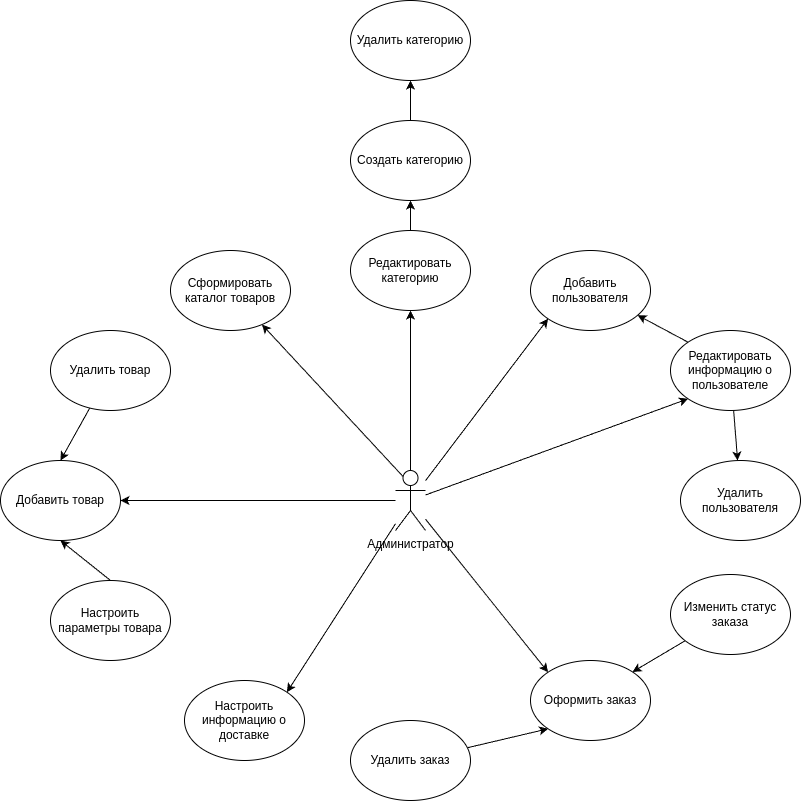

The diagram above was exported from draw.io. Its source (the exported page's mxGraphModel, read from the mxfile embedded in the PNG):
<mxGraphModel dx="1687" dy="2041" grid="1" gridSize="10" guides="1" tooltips="1" connect="1" arrows="1" fold="1" page="1" pageScale="1" pageWidth="827" pageHeight="1169" background="#ffffff" math="0" shadow="0">
  <root>
    <mxCell id="0" />
    <mxCell id="1" parent="0" />
    <mxCell id="pPL0LWzMKxug--E4vUVK-92" style="edgeStyle=none;rounded=0;orthogonalLoop=1;jettySize=auto;html=1;exitX=0.25;exitY=0.1;exitDx=0;exitDy=0;exitPerimeter=0;" edge="1" parent="1" source="pPL0LWzMKxug--E4vUVK-46" target="pPL0LWzMKxug--E4vUVK-91">
      <mxGeometry relative="1" as="geometry" />
    </mxCell>
    <mxCell id="pPL0LWzMKxug--E4vUVK-98" style="edgeStyle=none;rounded=0;orthogonalLoop=1;jettySize=auto;html=1;" edge="1" parent="1" source="pPL0LWzMKxug--E4vUVK-46" target="pPL0LWzMKxug--E4vUVK-77">
      <mxGeometry relative="1" as="geometry" />
    </mxCell>
    <mxCell id="pPL0LWzMKxug--E4vUVK-99" style="edgeStyle=none;rounded=0;orthogonalLoop=1;jettySize=auto;html=1;entryX=0;entryY=0;entryDx=0;entryDy=0;" edge="1" parent="1" source="pPL0LWzMKxug--E4vUVK-46" target="pPL0LWzMKxug--E4vUVK-72">
      <mxGeometry relative="1" as="geometry" />
    </mxCell>
    <mxCell id="pPL0LWzMKxug--E4vUVK-100" style="edgeStyle=none;rounded=0;orthogonalLoop=1;jettySize=auto;html=1;entryX=0.5;entryY=1;entryDx=0;entryDy=0;" edge="1" parent="1" source="pPL0LWzMKxug--E4vUVK-46" target="pPL0LWzMKxug--E4vUVK-78">
      <mxGeometry relative="1" as="geometry" />
    </mxCell>
    <mxCell id="pPL0LWzMKxug--E4vUVK-104" style="edgeStyle=none;rounded=0;orthogonalLoop=1;jettySize=auto;html=1;entryX=0;entryY=1;entryDx=0;entryDy=0;" edge="1" parent="1" source="pPL0LWzMKxug--E4vUVK-46" target="pPL0LWzMKxug--E4vUVK-103">
      <mxGeometry relative="1" as="geometry" />
    </mxCell>
    <mxCell id="pPL0LWzMKxug--E4vUVK-114" style="edgeStyle=none;rounded=0;orthogonalLoop=1;jettySize=auto;html=1;entryX=0;entryY=1;entryDx=0;entryDy=0;" edge="1" parent="1" source="pPL0LWzMKxug--E4vUVK-46" target="pPL0LWzMKxug--E4vUVK-111">
      <mxGeometry relative="1" as="geometry" />
    </mxCell>
    <mxCell id="pPL0LWzMKxug--E4vUVK-116" style="edgeStyle=none;rounded=0;orthogonalLoop=1;jettySize=auto;html=1;entryX=1;entryY=0;entryDx=0;entryDy=0;" edge="1" parent="1" source="pPL0LWzMKxug--E4vUVK-46" target="pPL0LWzMKxug--E4vUVK-86">
      <mxGeometry relative="1" as="geometry" />
    </mxCell>
    <mxCell id="pPL0LWzMKxug--E4vUVK-46" value="Администратор" style="shape=umlActor;verticalLabelPosition=bottom;verticalAlign=top;html=1;outlineConnect=0;" vertex="1" parent="1">
      <mxGeometry x="505" y="440" width="30" height="60" as="geometry" />
    </mxCell>
    <mxCell id="pPL0LWzMKxug--E4vUVK-72" value="Оформить заказ" style="ellipse;whiteSpace=wrap;html=1;" vertex="1" parent="1">
      <mxGeometry x="640" y="630" width="120" height="80" as="geometry" />
    </mxCell>
    <mxCell id="pPL0LWzMKxug--E4vUVK-95" value="" style="edgeStyle=none;rounded=0;orthogonalLoop=1;jettySize=auto;html=1;" edge="1" parent="1" source="pPL0LWzMKxug--E4vUVK-73" target="pPL0LWzMKxug--E4vUVK-94">
      <mxGeometry relative="1" as="geometry" />
    </mxCell>
    <mxCell id="pPL0LWzMKxug--E4vUVK-73" value="Создать категорию" style="ellipse;whiteSpace=wrap;html=1;" vertex="1" parent="1">
      <mxGeometry x="460" y="90" width="120" height="80" as="geometry" />
    </mxCell>
    <mxCell id="pPL0LWzMKxug--E4vUVK-77" value="Добавить&lt;span style=&quot;background-color: initial;&quot;&gt;&amp;nbsp;товар&lt;/span&gt;" style="ellipse;whiteSpace=wrap;html=1;" vertex="1" parent="1">
      <mxGeometry x="110" y="430" width="120" height="80" as="geometry" />
    </mxCell>
    <mxCell id="pPL0LWzMKxug--E4vUVK-119" style="edgeStyle=none;rounded=0;orthogonalLoop=1;jettySize=auto;html=1;" edge="1" parent="1" source="pPL0LWzMKxug--E4vUVK-78" target="pPL0LWzMKxug--E4vUVK-73">
      <mxGeometry relative="1" as="geometry" />
    </mxCell>
    <mxCell id="pPL0LWzMKxug--E4vUVK-78" value="Редактировать категорию" style="ellipse;whiteSpace=wrap;html=1;" vertex="1" parent="1">
      <mxGeometry x="460" y="200" width="120" height="80" as="geometry" />
    </mxCell>
    <mxCell id="pPL0LWzMKxug--E4vUVK-87" style="edgeStyle=none;rounded=0;orthogonalLoop=1;jettySize=auto;html=1;exitX=0.5;exitY=0;exitDx=0;exitDy=0;entryX=0.5;entryY=1;entryDx=0;entryDy=0;" edge="1" parent="1" source="pPL0LWzMKxug--E4vUVK-83" target="pPL0LWzMKxug--E4vUVK-77">
      <mxGeometry relative="1" as="geometry" />
    </mxCell>
    <mxCell id="pPL0LWzMKxug--E4vUVK-83" value="Настроить параметры товара" style="ellipse;whiteSpace=wrap;html=1;" vertex="1" parent="1">
      <mxGeometry x="160" y="550" width="120" height="80" as="geometry" />
    </mxCell>
    <mxCell id="pPL0LWzMKxug--E4vUVK-90" style="edgeStyle=none;rounded=0;orthogonalLoop=1;jettySize=auto;html=1;entryX=0.5;entryY=0;entryDx=0;entryDy=0;" edge="1" parent="1" source="pPL0LWzMKxug--E4vUVK-84" target="pPL0LWzMKxug--E4vUVK-77">
      <mxGeometry relative="1" as="geometry" />
    </mxCell>
    <mxCell id="pPL0LWzMKxug--E4vUVK-84" value="Удалить товар" style="ellipse;whiteSpace=wrap;html=1;" vertex="1" parent="1">
      <mxGeometry x="160" y="300" width="120" height="80" as="geometry" />
    </mxCell>
    <mxCell id="pPL0LWzMKxug--E4vUVK-86" value="Настроить информацию о доставке" style="ellipse;whiteSpace=wrap;html=1;" vertex="1" parent="1">
      <mxGeometry x="294" y="650" width="120" height="80" as="geometry" />
    </mxCell>
    <mxCell id="pPL0LWzMKxug--E4vUVK-91" value="Сформировать каталог товаров" style="ellipse;whiteSpace=wrap;html=1;" vertex="1" parent="1">
      <mxGeometry x="280" y="220" width="120" height="80" as="geometry" />
    </mxCell>
    <mxCell id="pPL0LWzMKxug--E4vUVK-94" value="Удалить категорию" style="ellipse;whiteSpace=wrap;html=1;" vertex="1" parent="1">
      <mxGeometry x="460" y="-30" width="120" height="80" as="geometry" />
    </mxCell>
    <mxCell id="pPL0LWzMKxug--E4vUVK-103" value="Добавить пользователя" style="ellipse;whiteSpace=wrap;html=1;" vertex="1" parent="1">
      <mxGeometry x="640" y="220" width="120" height="80" as="geometry" />
    </mxCell>
    <mxCell id="pPL0LWzMKxug--E4vUVK-109" style="edgeStyle=none;rounded=0;orthogonalLoop=1;jettySize=auto;html=1;entryX=1;entryY=0;entryDx=0;entryDy=0;" edge="1" parent="1" source="pPL0LWzMKxug--E4vUVK-105" target="pPL0LWzMKxug--E4vUVK-72">
      <mxGeometry relative="1" as="geometry" />
    </mxCell>
    <mxCell id="pPL0LWzMKxug--E4vUVK-105" value="Изменить статус заказа" style="ellipse;whiteSpace=wrap;html=1;" vertex="1" parent="1">
      <mxGeometry x="780" y="544" width="120" height="80" as="geometry" />
    </mxCell>
    <mxCell id="pPL0LWzMKxug--E4vUVK-110" style="edgeStyle=none;rounded=0;orthogonalLoop=1;jettySize=auto;html=1;entryX=0;entryY=1;entryDx=0;entryDy=0;" edge="1" parent="1" source="pPL0LWzMKxug--E4vUVK-107" target="pPL0LWzMKxug--E4vUVK-72">
      <mxGeometry relative="1" as="geometry" />
    </mxCell>
    <mxCell id="pPL0LWzMKxug--E4vUVK-107" value="Удалить заказ" style="ellipse;whiteSpace=wrap;html=1;" vertex="1" parent="1">
      <mxGeometry x="460" y="690" width="120" height="80" as="geometry" />
    </mxCell>
    <mxCell id="pPL0LWzMKxug--E4vUVK-113" value="" style="edgeStyle=none;rounded=0;orthogonalLoop=1;jettySize=auto;html=1;" edge="1" parent="1" source="pPL0LWzMKxug--E4vUVK-111" target="pPL0LWzMKxug--E4vUVK-112">
      <mxGeometry relative="1" as="geometry" />
    </mxCell>
    <mxCell id="pPL0LWzMKxug--E4vUVK-115" style="edgeStyle=none;rounded=0;orthogonalLoop=1;jettySize=auto;html=1;exitX=0;exitY=0;exitDx=0;exitDy=0;" edge="1" parent="1" source="pPL0LWzMKxug--E4vUVK-111" target="pPL0LWzMKxug--E4vUVK-103">
      <mxGeometry relative="1" as="geometry" />
    </mxCell>
    <mxCell id="pPL0LWzMKxug--E4vUVK-111" value="Редактировать информацию о пользователе" style="ellipse;whiteSpace=wrap;html=1;" vertex="1" parent="1">
      <mxGeometry x="780" y="300" width="120" height="80" as="geometry" />
    </mxCell>
    <mxCell id="pPL0LWzMKxug--E4vUVK-112" value="Удалить пользователя" style="ellipse;whiteSpace=wrap;html=1;" vertex="1" parent="1">
      <mxGeometry x="790" y="430" width="120" height="80" as="geometry" />
    </mxCell>
  </root>
</mxGraphModel>